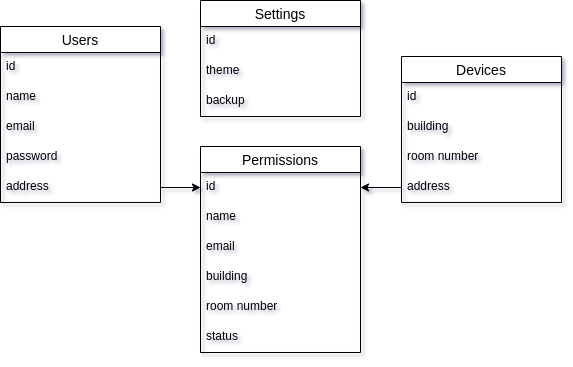

The diagram above was exported from draw.io. Its source (the exported page's mxGraphModel, read from the mxfile embedded in the PNG):
<mxGraphModel dx="1110" dy="744" grid="1" gridSize="10" guides="1" tooltips="1" connect="1" arrows="1" fold="1" page="1" pageScale="1" pageWidth="850" pageHeight="1100" math="0" shadow="0">
  <root>
    <mxCell id="0" />
    <mxCell id="1" parent="0" />
    <mxCell id="2" value="Devices" style="swimlane;fontStyle=0;childLayout=stackLayout;horizontal=1;startSize=26;horizontalStack=0;resizeParent=1;resizeParentMax=0;resizeLast=0;collapsible=1;marginBottom=0;align=center;fontSize=14;" vertex="1" parent="1">
      <mxGeometry x="521" y="586" width="160" height="146" as="geometry" />
    </mxCell>
    <mxCell id="3" value="id" style="text;strokeColor=none;fillColor=none;spacingLeft=4;spacingRight=4;overflow=hidden;rotatable=0;points=[[0,0.5],[1,0.5]];portConstraint=eastwest;fontSize=12;" vertex="1" parent="2">
      <mxGeometry y="26" width="160" height="30" as="geometry" />
    </mxCell>
    <mxCell id="4" value="building" style="text;strokeColor=none;fillColor=none;spacingLeft=4;spacingRight=4;overflow=hidden;rotatable=0;points=[[0,0.5],[1,0.5]];portConstraint=eastwest;fontSize=12;" vertex="1" parent="2">
      <mxGeometry y="56" width="160" height="30" as="geometry" />
    </mxCell>
    <mxCell id="5" value="room number" style="text;strokeColor=none;fillColor=none;spacingLeft=4;spacingRight=4;overflow=hidden;rotatable=0;points=[[0,0.5],[1,0.5]];portConstraint=eastwest;fontSize=12;" vertex="1" parent="2">
      <mxGeometry y="86" width="160" height="30" as="geometry" />
    </mxCell>
    <mxCell id="6" value="address" style="text;strokeColor=none;fillColor=none;spacingLeft=4;spacingRight=4;overflow=hidden;rotatable=0;points=[[0,0.5],[1,0.5]];portConstraint=eastwest;fontSize=12;" vertex="1" parent="2">
      <mxGeometry y="116" width="160" height="30" as="geometry" />
    </mxCell>
    <mxCell id="7" value="Permissions" style="swimlane;fontStyle=0;childLayout=stackLayout;horizontal=1;startSize=26;horizontalStack=0;resizeParent=1;resizeParentMax=0;resizeLast=0;collapsible=1;marginBottom=0;align=center;fontSize=14;" vertex="1" parent="1">
      <mxGeometry x="320" y="676" width="160" height="206" as="geometry" />
    </mxCell>
    <mxCell id="8" value="id" style="text;strokeColor=none;fillColor=none;spacingLeft=4;spacingRight=4;overflow=hidden;rotatable=0;points=[[0,0.5],[1,0.5]];portConstraint=eastwest;fontSize=12;" vertex="1" parent="7">
      <mxGeometry y="26" width="160" height="30" as="geometry" />
    </mxCell>
    <mxCell id="9" value="name" style="text;strokeColor=none;fillColor=none;spacingLeft=4;spacingRight=4;overflow=hidden;rotatable=0;points=[[0,0.5],[1,0.5]];portConstraint=eastwest;fontSize=12;" vertex="1" parent="7">
      <mxGeometry y="56" width="160" height="30" as="geometry" />
    </mxCell>
    <mxCell id="10" value="email" style="text;strokeColor=none;fillColor=none;spacingLeft=4;spacingRight=4;overflow=hidden;rotatable=0;points=[[0,0.5],[1,0.5]];portConstraint=eastwest;fontSize=12;" vertex="1" parent="7">
      <mxGeometry y="86" width="160" height="30" as="geometry" />
    </mxCell>
    <mxCell id="11" value="building" style="text;strokeColor=none;fillColor=none;spacingLeft=4;spacingRight=4;overflow=hidden;rotatable=0;points=[[0,0.5],[1,0.5]];portConstraint=eastwest;fontSize=12;" vertex="1" parent="7">
      <mxGeometry y="116" width="160" height="30" as="geometry" />
    </mxCell>
    <mxCell id="12" value="room number" style="text;strokeColor=none;fillColor=none;spacingLeft=4;spacingRight=4;overflow=hidden;rotatable=0;points=[[0,0.5],[1,0.5]];portConstraint=eastwest;fontSize=12;" vertex="1" parent="7">
      <mxGeometry y="146" width="160" height="30" as="geometry" />
    </mxCell>
    <mxCell id="13" value="status" style="text;strokeColor=none;fillColor=none;spacingLeft=4;spacingRight=4;overflow=hidden;rotatable=0;points=[[0,0.5],[1,0.5]];portConstraint=eastwest;fontSize=12;" vertex="1" parent="7">
      <mxGeometry y="176" width="160" height="30" as="geometry" />
    </mxCell>
    <mxCell id="14" value="" style="endArrow=classic;html=1;entryX=0;entryY=0.5;entryDx=0;entryDy=0;exitX=1;exitY=0.5;exitDx=0;exitDy=0;" edge="1" source="21" target="8" parent="1">
      <mxGeometry width="50" height="50" relative="1" as="geometry">
        <mxPoint x="280" y="731" as="sourcePoint" />
        <mxPoint x="260" y="800" as="targetPoint" />
      </mxGeometry>
    </mxCell>
    <mxCell id="15" value="" style="endArrow=classic;html=1;exitX=0;exitY=0.5;exitDx=0;exitDy=0;entryX=1;entryY=0.5;entryDx=0;entryDy=0;" edge="1" source="6" target="8" parent="1">
      <mxGeometry width="50" height="50" relative="1" as="geometry">
        <mxPoint x="535.96" y="790.01" as="sourcePoint" />
        <mxPoint x="635" y="720" as="targetPoint" />
      </mxGeometry>
    </mxCell>
    <mxCell id="16" value="Users" style="swimlane;fontStyle=0;childLayout=stackLayout;horizontal=1;startSize=26;horizontalStack=0;resizeParent=1;resizeParentMax=0;resizeLast=0;collapsible=1;marginBottom=0;align=center;fontSize=14;" vertex="1" parent="1">
      <mxGeometry x="120" y="556" width="160" height="176" as="geometry" />
    </mxCell>
    <mxCell id="17" value="id" style="text;strokeColor=none;fillColor=none;spacingLeft=4;spacingRight=4;overflow=hidden;rotatable=0;points=[[0,0.5],[1,0.5]];portConstraint=eastwest;fontSize=12;" vertex="1" parent="16">
      <mxGeometry y="26" width="160" height="30" as="geometry" />
    </mxCell>
    <mxCell id="18" value="name" style="text;strokeColor=none;fillColor=none;spacingLeft=4;spacingRight=4;overflow=hidden;rotatable=0;points=[[0,0.5],[1,0.5]];portConstraint=eastwest;fontSize=12;" vertex="1" parent="16">
      <mxGeometry y="56" width="160" height="30" as="geometry" />
    </mxCell>
    <mxCell id="19" value="email" style="text;strokeColor=none;fillColor=none;spacingLeft=4;spacingRight=4;overflow=hidden;rotatable=0;points=[[0,0.5],[1,0.5]];portConstraint=eastwest;fontSize=12;" vertex="1" parent="16">
      <mxGeometry y="86" width="160" height="30" as="geometry" />
    </mxCell>
    <mxCell id="20" value="password" style="text;strokeColor=none;fillColor=none;spacingLeft=4;spacingRight=4;overflow=hidden;rotatable=0;points=[[0,0.5],[1,0.5]];portConstraint=eastwest;fontSize=12;" vertex="1" parent="16">
      <mxGeometry y="116" width="160" height="30" as="geometry" />
    </mxCell>
    <mxCell id="21" value="address&#10;" style="text;strokeColor=none;fillColor=none;spacingLeft=4;spacingRight=4;overflow=hidden;rotatable=0;points=[[0,0.5],[1,0.5]];portConstraint=eastwest;fontSize=12;" vertex="1" parent="16">
      <mxGeometry y="146" width="160" height="30" as="geometry" />
    </mxCell>
    <mxCell id="22" value="Settings" style="swimlane;fontStyle=0;childLayout=stackLayout;horizontal=1;startSize=26;horizontalStack=0;resizeParent=1;resizeParentMax=0;resizeLast=0;collapsible=1;marginBottom=0;align=center;fontSize=14;" vertex="1" parent="1">
      <mxGeometry x="320" y="530" width="160" height="116" as="geometry" />
    </mxCell>
    <mxCell id="23" value="id" style="text;strokeColor=none;fillColor=none;spacingLeft=4;spacingRight=4;overflow=hidden;rotatable=0;points=[[0,0.5],[1,0.5]];portConstraint=eastwest;fontSize=12;" vertex="1" parent="22">
      <mxGeometry y="26" width="160" height="30" as="geometry" />
    </mxCell>
    <mxCell id="24" value="theme" style="text;strokeColor=none;fillColor=none;spacingLeft=4;spacingRight=4;overflow=hidden;rotatable=0;points=[[0,0.5],[1,0.5]];portConstraint=eastwest;fontSize=12;" vertex="1" parent="22">
      <mxGeometry y="56" width="160" height="30" as="geometry" />
    </mxCell>
    <mxCell id="25" value="backup" style="text;strokeColor=none;fillColor=none;spacingLeft=4;spacingRight=4;overflow=hidden;rotatable=0;points=[[0,0.5],[1,0.5]];portConstraint=eastwest;fontSize=12;" vertex="1" parent="22">
      <mxGeometry y="86" width="160" height="30" as="geometry" />
    </mxCell>
  </root>
</mxGraphModel>